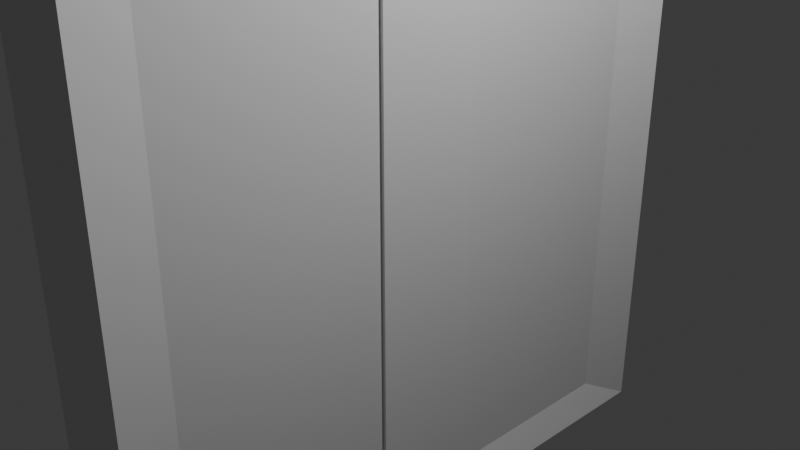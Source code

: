 # Source: door.blend  (saved by Blender 4.4.32; exported with 4.5.12 LTS)
import bpy
from mathutils import Matrix  # noqa: F401  (used for matrix-valued properties, if any)

bpy.ops.wm.read_factory_settings(use_empty=True)
scene = bpy.context.scene
scene.name = 'Scene'

# ---- collections
col_collection = bpy.data.collections.new('Collection'); scene.collection.children.link(col_collection)

# ---- materials (node trees are filled in below, after node groups)
mat_material = bpy.data.materials.new('Material')
mat_material.alpha_threshold = 0.0
mat_material.roughness = 0.5
mat_material.line_color = (0.0, 0.0, 0.0, 1.0)

# ---- material node trees
mat_material.use_nodes = True; mat_material.node_tree.nodes.clear()
_N = mat_material.node_tree.nodes; _L = mat_material.node_tree.links
n0 = _N.new('ShaderNodeOutputMaterial'); n0.name = 'Material Output'; n0.location = (300, 300)
n1 = _N.new('ShaderNodeBsdfPrincipled'); n1.name = 'Principled BSDF'; n1.location = (10, 300)
n1.inputs[3].default_value = 1.45
_L.new(n1.outputs[0], n0.inputs[0])
n0.is_active_output = True

# ---- world
world_world = bpy.data.worlds.new('World'); scene.world = world_world
world_world.use_nodes = True; world_world.node_tree.nodes.clear()
_N = world_world.node_tree.nodes; _L = world_world.node_tree.links
n0 = _N.new('ShaderNodeOutputWorld'); n0.name = 'World Output'; n0.location = (300, 300)
n1 = _N.new('ShaderNodeBackground'); n1.name = 'Background'; n1.location = (10, 300)
n1.inputs[0].default_value = (0.05088, 0.05088, 0.05088, 1.0)
_L.new(n1.outputs[0], n0.inputs[0])
n0.is_active_output = True
world_world.color = (0.05088, 0.05088, 0.05088)
world_world.sun_shadow_jitter_overblur = 0.0

# ---- cameras
cam_camera = bpy.data.cameras.new('Camera')
cam_camera.clip_end = 100.0
cam_camera.ortho_scale = 7.314

# ---- lights
light_light = bpy.data.lights.new('Light', 'POINT')
light_light.energy = 1000.0
light_light.shadow_soft_size = 0.1

# ---- meshes
me_cube = bpy.data.meshes.new('Cube')
me_cube.from_pydata([(0.7144, 0.1536, 0.9007), (0.7144, 0.1536, -0.9007), (0.7144, -0.1536, 0.9007), (0.7144, -0.1536, -0.9007), (-0.7144, 0.1536, 0.9007), (-0.7144, 0.1536, -0.9007), (-0.7144, -0.1536, 0.9007), (-0.7144, -0.1536, -0.9007), (-1.0, 1.0, -1.0), (-1.0, -1.0, -1.0), (1.0, 1.0, 1.0), (1.0, 1.0, -1.0), (-1.0, -1.0, 1.0), (1.0, -1.0, 1.0), (1.0, -1.0, -1.0), (-1.0, 1.0, 1.0), (-0.7144, 0.8246, -0.9007), (-0.7144, -0.8246, -0.9007), (0.7144, 0.8246, 0.9007), (0.7144, 0.8246, -0.9007), (-0.7144, -0.8246, 0.9007), (0.7144, -0.8246, 0.9007), (0.7144, -0.8246, -0.9007), (-0.7144, 0.8246, 0.9007), (-0.8, 0.1536, -0.9007), (-0.8, -0.1536, -0.9007), (-0.8, -0.1536, 0.9007), (-0.8, 0.1536, 0.9007), (0.8, 0.1536, 0.9007), (0.8, 0.1536, -0.9007), (0.8, -0.1536, 0.9007), (0.8, -0.1536, -0.9007)], [], [(10, 15, 12, 13), (14, 13, 12, 9), (6, 4, 27, 26), (8, 11, 14, 9), (2, 3, 31, 30), (8, 15, 10, 11), (17, 16, 8, 9), (18, 19, 11, 10), (20, 17, 9, 12), (22, 21, 13, 14), (16, 23, 15, 8), (21, 18, 10, 13), (23, 20, 12, 15), (19, 22, 14, 11), (7, 5, 16, 17), (0, 1, 19, 18), (6, 7, 17, 20), (3, 2, 21, 22), (5, 4, 23, 16), (2, 0, 18, 21), (4, 6, 20, 23), (1, 3, 22, 19), (25, 26, 27, 24), (4, 5, 24, 27), (7, 6, 26, 25), (5, 7, 25, 24), (29, 28, 30, 31), (1, 0, 28, 29), (3, 1, 29, 31), (0, 2, 30, 28)])
_uv = me_cube.uv_layers.new(name='UVMap')
_uv.uv.foreach_set('vector', [0.625, 0.5, 0.875, 0.5, 0.875, 0.75, 0.625, 0.75, 0.375, 0.75, 0.625, 0.75, 0.625, 1.0, 0.375, 1.0, 0.6035, 0.02145, 0.6035, 0.2285, 0.6035, 0.2285, 0.6035, 0.02145, 0.125, 0.5, 0.375, 0.5, 0.375, 0.75, 0.125, 0.75, 0.6035, 0.7285, 0.3965, 0.7285, 0.3965, 0.7285, 0.6035, 0.7285, 0.375, 0.25, 0.625, 0.25, 0.625, 0.5, 0.375, 0.5, 0.3965, 0.02145, 0.3965, 0.2285, 0.375, 0.25, 0.375, 0.0, 0.6035, 0.5215, 0.3965, 0.5215, 0.375, 0.5, 0.625, 0.5, 0.6035, 0.02145, 0.3965, 0.02145, 0.375, 0.0, 0.625, 0.0, 0.3965, 0.7285, 0.6035, 0.7285, 0.625, 0.75, 0.375, 0.75, 0.3965, 0.2285, 0.6035, 0.2285, 0.625, 0.25, 0.375, 0.25, 0.6035, 0.7285, 0.6035, 0.5215, 0.625, 0.5, 0.625, 0.75, 0.6035, 0.2285, 0.6035, 0.02145, 0.625, 0.0, 0.625, 0.25, 0.3965, 0.5215, 0.3965, 0.7285, 0.375, 0.75, 0.375, 0.5, 0.3965, 0.02145, 0.3965, 0.2285, 0.3965, 0.2285, 0.3965, 0.02145, 0.6035, 0.5215, 0.3965, 0.5215, 0.3965, 0.5215, 0.6035, 0.5215, 0.6035, 0.02145, 0.3965, 0.02145, 0.3965, 0.02145, 0.6035, 0.02145, 0.3965, 0.7285, 0.6035, 0.7285, 0.6035, 0.7285, 0.3965, 0.7285, 0.3965, 0.2285, 0.6035, 0.2285, 0.6035, 0.2285, 0.3965, 0.2285, 0.6035, 0.7285, 0.6035, 0.5215, 0.6035, 0.5215, 0.6035, 0.7285, 0.6035, 0.2285, 0.6035, 0.02145, 0.6035, 0.02145, 0.6035, 0.2285, 0.3965, 0.5215, 0.3965, 0.7285, 0.3965, 0.7285, 0.3965, 0.5215, 0.3965, 0.02145, 0.6035, 0.02145, 0.6035, 0.2285, 0.3965, 0.2285, 0.6035, 0.2285, 0.3965, 0.2285, 0.3965, 0.2285, 0.6035, 0.2285, 0.3965, 0.02145, 0.6035, 0.02145, 0.6035, 0.02145, 0.3965, 0.02145, 0.3965, 0.2285, 0.3965, 0.02145, 0.3965, 0.02145, 0.3965, 0.2285, 0.3965, 0.5215, 0.6035, 0.5215, 0.6035, 0.7285, 0.3965, 0.7285, 0.3965, 0.5215, 0.6035, 0.5215, 0.6035, 0.5215, 0.3965, 0.5215, 0.3965, 0.7285, 0.3965, 0.5215, 0.3965, 0.5215, 0.3965, 0.7285, 0.6035, 0.5215, 0.6035, 0.7285, 0.6035, 0.7285, 0.6035, 0.5215])
me_cube.materials.append(mat_material)
me_cube.use_mirror_vertex_groups = False
me_cube.update()

# ---- objects
ob_cube = bpy.data.objects.new('Cube', me_cube)
ob_light = bpy.data.objects.new('Light', light_light)
ob_camera = bpy.data.objects.new('Camera', cam_camera)

# ---- transforms, parenting, visibility, modifiers, constraints
ob_cube.location = (0.0, 0.0, 0.0)
ob_cube.scale = (-0.4796, 3.594, 3.594)
ob_cube.lock_rotations_4d = False
ob_cube.empty_display_type = 'ARROWS'
ob_cube.lineart.crease_threshold = 0.0
ob_light.location = (4.076, 1.005, 5.904)
ob_light.rotation_euler = (0.6503, 0.05522, 1.866)
ob_light.lock_rotations_4d = False
ob_light.empty_display_type = 'ARROWS'
ob_light.color = (0.0, 0.0, 0.0, 0.0)
ob_light.lineart.crease_threshold = 0.0
ob_camera.location = (7.359, -6.926, 4.958)
ob_camera.rotation_euler = (1.109, 0.0, 0.8149)
ob_camera.lock_rotations_4d = False
ob_camera.empty_display_type = 'ARROWS'
ob_camera.color = (0.0, 0.0, 0.0, 0.0)
ob_camera.display_type = 'WIRE'
ob_camera.lineart.crease_threshold = 0.0

# ---- collection membership
col_collection.objects.link(ob_cube)
col_collection.objects.link(ob_light)
col_collection.objects.link(ob_camera)

# ---- scene / render settings (as saved in the file)
scene.camera = ob_camera
scene.frame_start = 1; scene.frame_end = 250; scene.frame_set(1)
scene.render.engine = 'BLENDER_EEVEE_NEXT'
bpy.context.view_layer.update()
